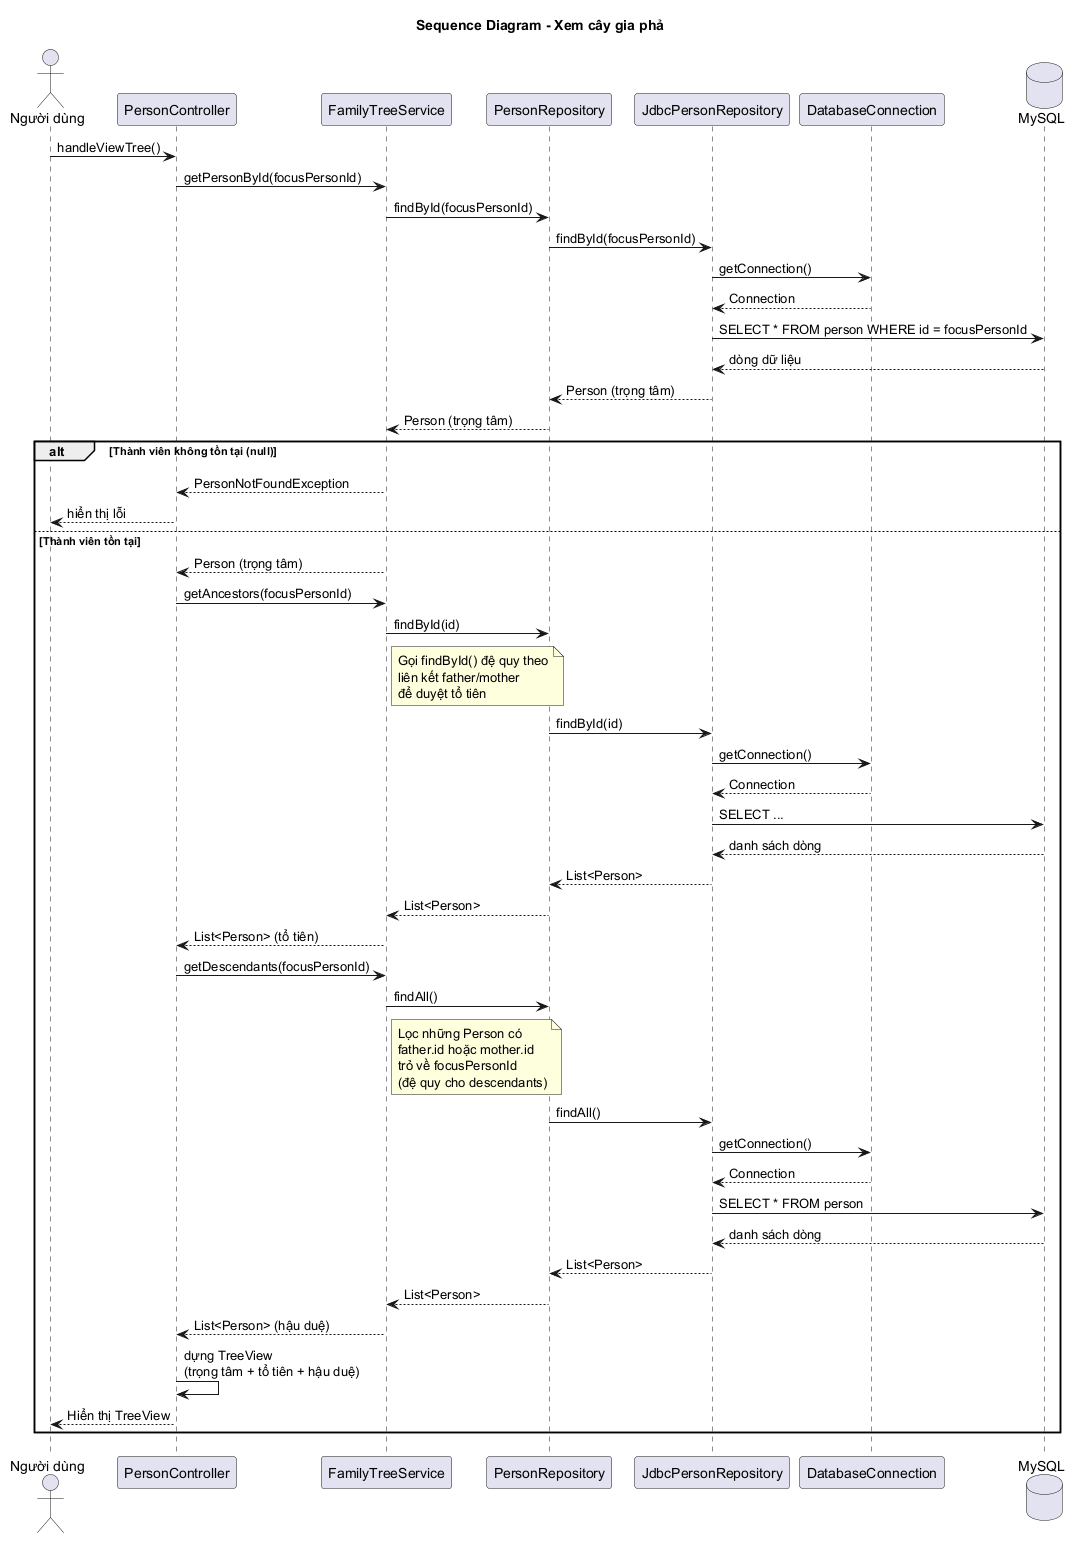

The diagram above was rendered by PlantUML. Its source (embedded in the PNG):
@startuml sequence-family-tree

title Sequence Diagram - Xem cây gia phả

actor "Người dùng" as User
participant "PersonController" as Controller
participant "FamilyTreeService" as Service
participant "PersonRepository" as Repo
participant "JdbcPersonRepository" as JdbcRepo
participant "DatabaseConnection" as DBConn
database "MySQL" as DB

User -> Controller : handleViewTree()

Controller -> Service : getPersonById(focusPersonId)
Service -> Repo : findById(focusPersonId)
Repo -> JdbcRepo : findById(focusPersonId)
JdbcRepo -> DBConn : getConnection()
DBConn --> JdbcRepo : Connection
JdbcRepo -> DB : SELECT * FROM person WHERE id = focusPersonId
DB --> JdbcRepo : dòng dữ liệu
JdbcRepo --> Repo : Person (trọng tâm)
Repo --> Service : Person (trọng tâm)

alt Thành viên không tồn tại (null)
    Service --> Controller : PersonNotFoundException
    Controller --> User : hiển thị lỗi

else Thành viên tồn tại

    Service --> Controller : Person (trọng tâm)

    Controller -> Service : getAncestors(focusPersonId)
    Service -> Repo : findById(id)
    note right of Service
      Gọi findById() đệ quy theo
      liên kết father/mother
      để duyệt tổ tiên
    end note
    Repo -> JdbcRepo : findById(id)
    JdbcRepo -> DBConn : getConnection()
    DBConn --> JdbcRepo : Connection
    JdbcRepo -> DB : SELECT ...
    DB --> JdbcRepo : danh sách dòng
    JdbcRepo --> Repo : List<Person>
    Repo --> Service : List<Person>
    Service --> Controller : List<Person> (tổ tiên)

    Controller -> Service : getDescendants(focusPersonId)
    Service -> Repo : findAll()
    note right of Service
      Lọc những Person có
      father.id hoặc mother.id
      trỏ về focusPersonId
      (đệ quy cho descendants)
    end note
    Repo -> JdbcRepo : findAll()
    JdbcRepo -> DBConn : getConnection()
    DBConn --> JdbcRepo : Connection
    JdbcRepo -> DB : SELECT * FROM person
    DB --> JdbcRepo : danh sách dòng
    JdbcRepo --> Repo : List<Person>
    Repo --> Service : List<Person>
    Service --> Controller : List<Person> (hậu duệ)

    Controller -> Controller : dựng TreeView\n(trọng tâm + tổ tiên + hậu duệ)
    Controller --> User : Hiển thị TreeView

end

@enduml